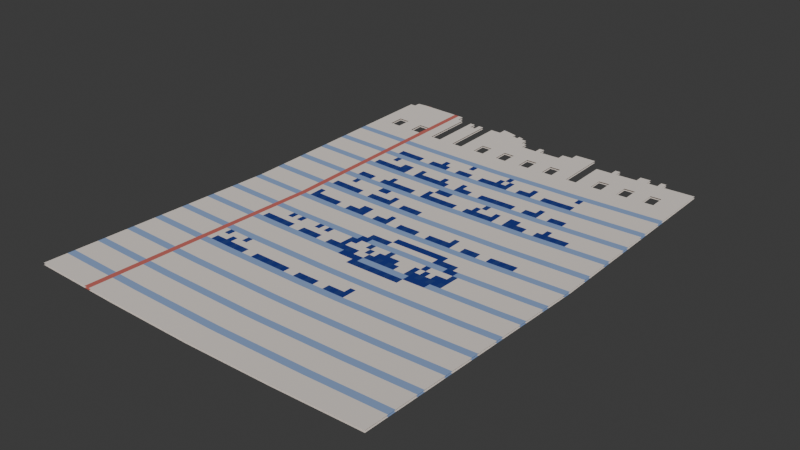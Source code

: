 # Source: psx_torn_note_page.blend  (saved by Blender 5.2.45; exported with 4.5.12 LTS)
import bpy
from mathutils import Matrix  # noqa: F401  (used for matrix-valued properties, if any)

bpy.ops.wm.read_factory_settings(use_empty=True)
scene = bpy.context.scene
scene.name = 'Scene'

# ---- images (referenced by path relative to the original .blend; pixels are not part of the script)
import os
ASSET_DIR = os.environ.get("B2B_ASSET_DIR", "")  # directory of the original .blend (textures are referenced by path, not embedded)
HERE = os.path.dirname(os.path.abspath(__file__))  # packed textures are extracted next to this script under _unpacked/

def load_image(name, relpath, width, height, colorspace="sRGB"):
    """Load a texture the original file referenced (path relative to the .blend, or extracted next to this script)."""
    p = next((c for c in (os.path.join(HERE, relpath), os.path.join(ASSET_DIR, relpath)) if relpath and os.path.exists(c)), "")
    if p:
        img = bpy.data.images.load(p, check_existing=True)
        img.name = name
    else:  # same state as the original file: an image datablock whose file is absent (Cycles renders it pink)
        img = bpy.data.images.new(name, width, height)
        img.source = "FILE"
        img.filepath = "//" + (relpath or name)
    img.colorspace_settings.name = colorspace
    return img
img_psx_torn_note_page_diffuse_png = load_image('psx_torn_note_page_diffuse.png', '_unpacked/psx_torn_note_page_diffuse.c53f5d50.png', 64, 64, 'sRGB')

# ---- materials (node trees are filled in below, after node groups)
mat_psx_torn_note_page_mat = bpy.data.materials.new('psx_torn_note_page_mat')

# ---- material node trees
mat_psx_torn_note_page_mat.use_nodes = True; mat_psx_torn_note_page_mat.node_tree.nodes.clear()
_N = mat_psx_torn_note_page_mat.node_tree.nodes; _L = mat_psx_torn_note_page_mat.node_tree.links
n0 = _N.new('ShaderNodeOutputMaterial'); n0.name = 'Material Output'; n0.location = (0, 0)
n1 = _N.new('ShaderNodeBsdfPrincipled'); n1.name = 'Principled BSDF'; n1.location = (0, 0)
n1.inputs[2].default_value = 1.0
n1.inputs[10].default_value = 0.005
n1.inputs[13].default_value = 0.0
n2 = _N.new('ShaderNodeTexImage'); n2.name = 'Image Texture'; n2.location = (0, 0)
n2.image = img_psx_torn_note_page_diffuse_png
n2.interpolation = 'Closest'
n3 = _N.new('ShaderNodeMath'); n3.name = 'Math'; n3.location = (0, 0)
n3.operation = 'ROUND'
_L.new(n2.outputs[0], n1.inputs[0])
_L.new(n1.outputs[0], n0.inputs[0])
_L.new(n2.outputs[1], n3.inputs[0])
_L.new(n3.outputs[0], n1.inputs[4])
n0.is_active_output = True

# ---- world
world_world = bpy.data.worlds.new('World'); scene.world = world_world
world_world.use_nodes = True; world_world.node_tree.nodes.clear()
_N = world_world.node_tree.nodes; _L = world_world.node_tree.links
n0 = _N.new('ShaderNodeOutputWorld'); n0.name = 'World Output'; n0.location = (200, 100)
n1 = _N.new('ShaderNodeBackground'); n1.name = 'Background'; n1.location = (-200, 100)
n1.inputs[0].default_value = (0.05088, 0.05088, 0.05088, 1.0)
_L.new(n1.outputs[0], n0.inputs[0])
n0.is_active_output = True
world_world.color = (1.0, 1.0, 1.0)
world_world.sun_shadow_jitter_overblur = 0.0

# ---- meshes
me_torn_note_page = bpy.data.meshes.new('torn_note_page')
me_torn_note_page.from_pydata([(-0.075, -0.105, 0.0047), (-0.0375, -0.105, 0.0038), (0.0, -0.105, 0.0035), (0.0375, -0.105, 0.0043), (0.075, -0.105, 0.0057), (-0.075, 0.0, 0.002), (-0.0375, 0.0, 0.0011), (0.0, 0.0, 0.0008), (0.0375, 0.0, 0.0011), (0.075, 0.0, 0.002), (-0.075, 0.101, 0.004082), (-0.0375, 0.105, 0.00335), (0.0, 0.097, 0.00272), (0.0375, 0.104, 0.003307), (0.075, 0.099, 0.004), (-0.075, -0.105, 0.0039), (-0.0375, -0.105, 0.003), (0.0, -0.105, 0.0027), (0.0375, -0.105, 0.0035), (0.075, -0.105, 0.0049), (-0.075, 0.0, 0.0012), (-0.0375, 0.0, 0.0003), (0.0, 0.0, 0.0), (0.0375, 0.0, 0.0003), (0.075, 0.0, 0.0012), (-0.075, 0.101, 0.003282), (-0.0375, 0.105, 0.00255), (0.0, 0.097, 0.00192), (0.0375, 0.104, 0.002507), (0.075, 0.099, 0.0032)], [], [(0, 1, 6, 5), (1, 2, 7, 6), (2, 3, 8, 7), (3, 4, 9, 8), (5, 6, 11, 10), (6, 7, 12, 11), (7, 8, 13, 12), (8, 9, 14, 13), (20, 21, 16, 15), (21, 22, 17, 16), (22, 23, 18, 17), (23, 24, 19, 18), (25, 26, 21, 20), (26, 27, 22, 21), (27, 28, 23, 22), (28, 29, 24, 23)])
me_torn_note_page.polygons.foreach_set('use_smooth', [True] * 16)
_uv = me_torn_note_page.uv_layers.new(name='UVMap')
_uv.uv.foreach_set('vector', [0.0, 0.0, 0.25, 0.0, 0.25, 0.5, 0.0, 0.5, 0.25, 0.0, 0.5, 0.0, 0.5, 0.5, 0.25, 0.5, 0.5, 0.0, 0.75, 0.0, 0.75, 0.5, 0.5, 0.5, 0.75, 0.0, 1.0, 0.0, 1.0, 0.5, 0.75, 0.5, 0.0, 0.5, 0.25, 0.5, 0.25, 1.0, 0.0, 0.981, 0.25, 0.5, 0.5, 0.5, 0.5, 0.9619, 0.25, 1.0, 0.5, 0.5, 0.75, 0.5, 0.75, 0.9952, 0.5, 0.9619, 0.75, 0.5, 1.0, 0.5, 1.0, 0.9714, 0.75, 0.9952, 0.0, 0.5, 0.25, 0.5, 0.25, 0.0, 0.0, 0.0, 0.25, 0.5, 0.5, 0.5, 0.5, 0.0, 0.25, 0.0, 0.5, 0.5, 0.75, 0.5, 0.75, 0.0, 0.5, 0.0, 0.75, 0.5, 1.0, 0.5, 1.0, 0.0, 0.75, 0.0, 0.0, 0.981, 0.25, 1.0, 0.25, 0.5, 0.0, 0.5, 0.25, 1.0, 0.5, 0.9619, 0.5, 0.5, 0.25, 0.5, 0.5, 0.9619, 0.75, 0.9952, 0.75, 0.5, 0.5, 0.5, 0.75, 0.9952, 1.0, 0.9714, 1.0, 0.5, 0.75, 0.5])
me_torn_note_page.materials.append(mat_psx_torn_note_page_mat)
me_torn_note_page.update()
me_ucx_torn_note_page_00 = bpy.data.meshes.new('UCX_torn_note_page_00')
me_ucx_torn_note_page_00.from_pydata([(-0.075, -0.105, 0.0047), (0.075, -0.105, 0.0057), (-0.075, 0.101, 0.004082), (-0.0375, 0.105, 0.00335), (0.0375, 0.104, 0.003307), (0.075, 0.099, 0.004), (-0.075, -0.105, 0.0039), (-0.0375, -0.105, 0.003), (0.0, -0.105, 0.0027), (0.0375, -0.105, 0.0035), (0.075, -0.105, 0.0049), (-0.075, 0.0, 0.0012), (-0.0375, 0.0, 0.0003), (0.0, 0.0, 0.0), (0.0375, 0.0, 0.0003), (0.075, 0.0, 0.0012), (-0.075, 0.101, 0.003282), (-0.0375, 0.105, 0.00255), (0.0, 0.097, 0.00192), (0.0375, 0.104, 0.002507), (0.075, 0.099, 0.0032)], [], [(0, 2, 16), (0, 16, 11), (0, 11, 6), (11, 12, 7), (11, 7, 6), (7, 8, 9), (7, 9, 10), (7, 10, 1), (7, 1, 0), (7, 0, 6), (1, 2, 0), (16, 12, 11), (12, 13, 7), (13, 8, 7), (10, 15, 20), (10, 20, 5), (10, 5, 1), (5, 2, 1), (5, 3, 2), (3, 17, 16), (3, 16, 2), (16, 17, 12), (17, 18, 12), (18, 13, 12), (18, 14, 13), (14, 8, 13), (14, 9, 8), (9, 15, 10), (20, 19, 4), (20, 4, 5), (4, 3, 5), (4, 19, 17), (4, 17, 3), (19, 18, 17), (19, 14, 18), (19, 20, 14), (20, 15, 14), (15, 9, 14)])
me_ucx_torn_note_page_00.update()

# ---- objects
ob_torn_note_page = bpy.data.objects.new('torn_note_page', me_torn_note_page)
ob_ucx_torn_note_page_00 = bpy.data.objects.new('UCX_torn_note_page_00', me_ucx_torn_note_page_00)

# ---- transforms, parenting, visibility, modifiers, constraints
ob_torn_note_page.location = (0.0, 0.0, 0.0)
ob_ucx_torn_note_page_00.location = (0.0, 0.0, 0.0)
ob_ucx_torn_note_page_00.hide_render = True
ob_ucx_torn_note_page_00.display_type = 'WIRE'

# ---- collection membership
scene.collection.objects.link(ob_torn_note_page)
scene.collection.objects.link(ob_ucx_torn_note_page_00)

# ---- scene / render settings (as saved in the file)
scene.frame_start = 1; scene.frame_end = 250; scene.frame_set(1)
scene.render.engine = 'BLENDER_EEVEE_NEXT'
scene.render.image_settings.color_mode = 'RGB'
scene.render.bake_bias = 0.0
scene.render.bake_samples = 0
scene.render.compositor_device = 'GPU'
scene.cycles.samples = 32
scene.eevee.use_volume_custom_range = False
scene.eevee.fast_gi_thickness_near = 0.1
scene.eevee.fast_gi_thickness_far = 0.0
scene.eevee.shadow_ray_count = 2
scene.eevee.shadow_step_count = 12
scene.eevee.ray_tracing_options.screen_trace_thickness = 0.1
scene.eevee.use_raytracing = True
bpy.context.view_layer.update()

# ---- added for rendering (the .blend has no active camera and no usable light): camera, sun
cam_auto = bpy.data.cameras.new('AutoCamera')
cam_auto.lens = 50.0
cam_auto.sensor_width = 36.0
cam_auto.clip_end = 1000.0
ob_auto_camera = bpy.data.objects.new('AutoCamera', cam_auto)
scene.collection.objects.link(ob_auto_camera)
ob_auto_camera.location = (0.238831, -0.286597, 0.193915)
ob_auto_camera.rotation_euler = (1.09748, -7.21219e-08, 0.694738)
scene.camera = ob_auto_camera
light_auto_sun = bpy.data.lights.new('AutoSun', 'SUN')
light_auto_sun.energy = 3.0
light_auto_sun.angle = 0.0523599
ob_auto_sun = bpy.data.objects.new('AutoSun', light_auto_sun)
scene.collection.objects.link(ob_auto_sun)
ob_auto_sun.rotation_euler = (0.872665, 0.174533, 0.523599)
bpy.context.view_layer.update()

